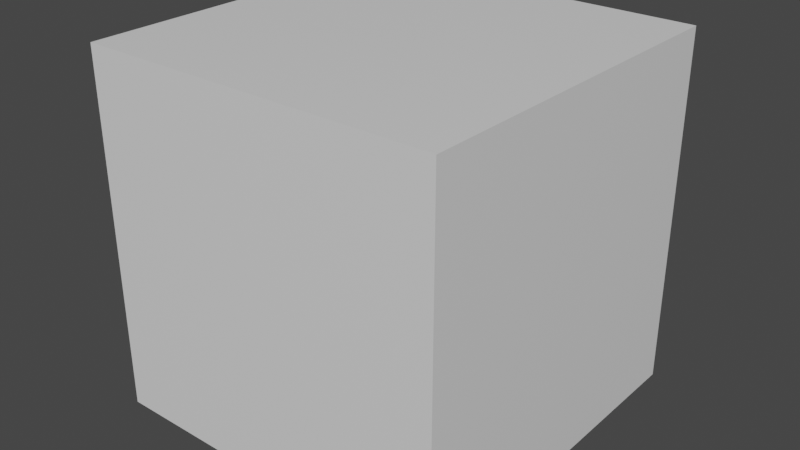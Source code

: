 # Source: Flattop.blend  (saved by Blender 3.0.42; exported with 4.5.12 LTS)
import bpy
from mathutils import Matrix  # noqa: F401  (used for matrix-valued properties, if any)

bpy.ops.wm.read_factory_settings(use_empty=True)
scene = bpy.context.scene
scene.name = 'Scene'

# ---- collections
col_collection = bpy.data.collections.new('Collection'); scene.collection.children.link(col_collection)

# ---- materials (node trees are filled in below, after node groups)
mat_material = bpy.data.materials.new('Material')
mat_material.alpha_threshold = 0.0
mat_material.use_transparent_shadow = False
mat_material.line_color = (0.0, 0.0, 0.0, 1.0)

# ---- material node trees
mat_material.use_nodes = True; mat_material.node_tree.nodes.clear()
_N = mat_material.node_tree.nodes; _L = mat_material.node_tree.links
n0 = _N.new('ShaderNodeOutputMaterial'); n0.name = 'Material Output'; n0.location = (300, 300)
n1 = _N.new('ShaderNodeBsdfPrincipled'); n1.name = 'Principled BSDF'; n1.location = (10, 300)
n1.distribution = 'GGX'
n1.subsurface_method = 'RANDOM_WALK_SKIN'
n1.inputs[2].default_value = 0.4
n1.inputs[3].default_value = 1.45
n1.inputs[27].default_value = (0.0, 0.0, 0.0, 1.0)
n1.inputs[28].default_value = 1.0
_L.new(n1.outputs[0], n0.inputs[0])
n0.is_active_output = True

# ---- world
world_world = bpy.data.worlds.new('World'); scene.world = world_world
world_world.use_nodes = True; world_world.node_tree.nodes.clear()
_N = world_world.node_tree.nodes; _L = world_world.node_tree.links
n0 = _N.new('ShaderNodeOutputWorld'); n0.name = 'World Output'; n0.location = (300, 300)
n1 = _N.new('ShaderNodeBackground'); n1.name = 'Background'; n1.location = (10, 300)
n1.inputs[0].default_value = (0.05088, 0.05088, 0.05088, 1.0)
_L.new(n1.outputs[0], n0.inputs[0])
n0.is_active_output = True
world_world.color = (0.05088, 0.05088, 0.05088)
world_world.use_sun_shadow = False
world_world.sun_shadow_jitter_overblur = 0.0

# ---- meshes
me_cube = bpy.data.meshes.new('Cube')
me_cube.from_pydata([(1.0, 1.0, 1.0), (1.0, 1.0, -1.0), (1.0, -1.0, 1.0), (1.0, -1.0, -1.0), (-1.0, 1.0, 1.0), (-1.0, 1.0, -1.0), (-1.0, -1.0, 1.0), (-1.0, -1.0, -1.0)], [], [(0, 4, 6, 2), (3, 2, 6, 7), (7, 6, 4, 5), (5, 1, 3, 7), (1, 0, 2, 3), (5, 4, 0, 1)])
_uv = me_cube.uv_layers.new(name='UVMap')
_uv.uv.foreach_set('vector', [0.625, 0.5, 0.875, 0.5, 0.875, 0.75, 0.625, 0.75, 0.375, 0.75, 0.625, 0.75, 0.625, 1.0, 0.375, 1.0, 0.375, 0.0, 0.625, 0.0, 0.625, 0.25, 0.375, 0.25, 0.125, 0.5, 0.375, 0.5, 0.375, 0.75, 0.125, 0.75, 0.375, 0.5, 0.625, 0.5, 0.625, 0.75, 0.375, 0.75, 0.375, 0.25, 0.625, 0.25, 0.625, 0.5, 0.375, 0.5])
me_cube.materials.append(mat_material)
me_cube.use_remesh_preserve_volume = False
me_cube.use_remesh_preserve_attributes = False
me_cube.use_mirror_vertex_groups = False
me_cube.update()

# ---- objects
ob_cube = bpy.data.objects.new('Cube', me_cube)

# ---- transforms, parenting, visibility, modifiers, constraints
ob_cube.location = (0.0, 0.0, 0.0)
ob_cube.lock_rotations_4d = False
ob_cube.empty_display_type = 'ARROWS'
ob_cube.lineart.crease_threshold = 0.0

# ---- collection membership
col_collection.objects.link(ob_cube)

# ---- scene / render settings (as saved in the file)
scene.frame_start = 1; scene.frame_end = 250; scene.frame_set(1)
scene.render.engine = 'BLENDER_EEVEE_NEXT'
scene.cycles.sampling_pattern = 'TABULATED_SOBOL'
scene.cycles.use_light_tree = False
scene.view_settings.view_transform = 'Filmic'
bpy.context.view_layer.update()

# ---- added for rendering (the .blend has no active camera and no usable light): camera, sun
cam_auto = bpy.data.cameras.new('AutoCamera')
cam_auto.lens = 50.0
cam_auto.sensor_width = 36.0
cam_auto.clip_end = 1000.0
ob_auto_camera = bpy.data.objects.new('AutoCamera', cam_auto)
scene.collection.objects.link(ob_auto_camera)
ob_auto_camera.location = (3.20507, -3.84609, 2.56406)
ob_auto_camera.rotation_euler = (1.09748, -7.21219e-08, 0.694738)
scene.camera = ob_auto_camera
light_auto_sun = bpy.data.lights.new('AutoSun', 'SUN')
light_auto_sun.energy = 3.0
light_auto_sun.angle = 0.0523599
ob_auto_sun = bpy.data.objects.new('AutoSun', light_auto_sun)
scene.collection.objects.link(ob_auto_sun)
ob_auto_sun.rotation_euler = (0.872665, 0.174533, 0.523599)
bpy.context.view_layer.update()
